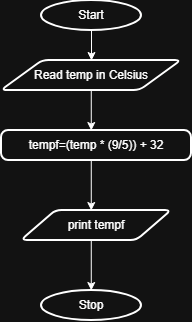

The diagram above was exported from draw.io. Its source (the exported page's mxGraphModel, read from the mxfile embedded in the PNG):
<mxGraphModel dx="1158" dy="593" grid="1" gridSize="10" guides="1" tooltips="1" connect="1" arrows="1" fold="1" page="1" pageScale="1" pageWidth="850" pageHeight="1100" math="0" shadow="0">
  <root>
    <mxCell id="0" />
    <mxCell id="1" parent="0" />
    <mxCell id="M2K_ocdW6j86c0Lodian-2" edge="1" parent="1" source="M2K_ocdW6j86c0Lodian-1" style="edgeStyle=orthogonalEdgeStyle;rounded=0;orthogonalLoop=1;jettySize=auto;html=1;">
      <mxGeometry relative="1" as="geometry">
        <mxPoint x="400" y="100" as="targetPoint" />
      </mxGeometry>
    </mxCell>
    <mxCell id="M2K_ocdW6j86c0Lodian-1" parent="1" style="strokeWidth=2;html=1;shape=mxgraph.flowchart.start_1;whiteSpace=wrap;" value="Start" vertex="1">
      <mxGeometry height="30" width="100" x="350" y="40" as="geometry" />
    </mxCell>
    <mxCell id="M2K_ocdW6j86c0Lodian-83" edge="1" parent="1" source="M2K_ocdW6j86c0Lodian-63" style="edgeStyle=elbowEdgeStyle;rounded=0;orthogonalLoop=1;jettySize=auto;html=1;">
      <mxGeometry relative="1" as="geometry">
        <mxPoint x="400" y="170" as="targetPoint" />
      </mxGeometry>
    </mxCell>
    <mxCell id="M2K_ocdW6j86c0Lodian-63" parent="1" style="shape=parallelogram;html=1;strokeWidth=2;perimeter=parallelogramPerimeter;whiteSpace=wrap;rounded=1;arcSize=12;size=0.23;" value="Read temp in Celsius" vertex="1">
      <mxGeometry height="30" width="180" x="310" y="100" as="geometry" />
    </mxCell>
    <mxCell id="M2K_ocdW6j86c0Lodian-85" edge="1" parent="1" source="M2K_ocdW6j86c0Lodian-84" style="edgeStyle=elbowEdgeStyle;rounded=0;orthogonalLoop=1;jettySize=auto;html=1;">
      <mxGeometry relative="1" as="geometry">
        <mxPoint x="400" y="250" as="targetPoint" />
      </mxGeometry>
    </mxCell>
    <mxCell id="M2K_ocdW6j86c0Lodian-84" parent="1" style="rounded=1;whiteSpace=wrap;html=1;absoluteArcSize=1;arcSize=14;strokeWidth=2;" value="tempf=(temp * (9/5)) + 32" vertex="1">
      <mxGeometry height="30" width="190" x="310" y="170" as="geometry" />
    </mxCell>
    <mxCell id="M2K_ocdW6j86c0Lodian-87" edge="1" parent="1" source="M2K_ocdW6j86c0Lodian-86" style="edgeStyle=elbowEdgeStyle;rounded=0;orthogonalLoop=1;jettySize=auto;html=1;">
      <mxGeometry relative="1" as="geometry">
        <mxPoint x="400" y="330" as="targetPoint" />
      </mxGeometry>
    </mxCell>
    <mxCell id="M2K_ocdW6j86c0Lodian-86" parent="1" style="shape=parallelogram;html=1;strokeWidth=2;perimeter=parallelogramPerimeter;whiteSpace=wrap;rounded=1;arcSize=12;size=0.23;" value="print tempf" vertex="1">
      <mxGeometry height="30" width="150" x="330" y="250" as="geometry" />
    </mxCell>
    <mxCell id="M2K_ocdW6j86c0Lodian-88" parent="1" style="strokeWidth=2;html=1;shape=mxgraph.flowchart.start_1;whiteSpace=wrap;" value="Stop" vertex="1">
      <mxGeometry height="30" width="100" x="350" y="330" as="geometry" />
    </mxCell>
  </root>
</mxGraphModel>